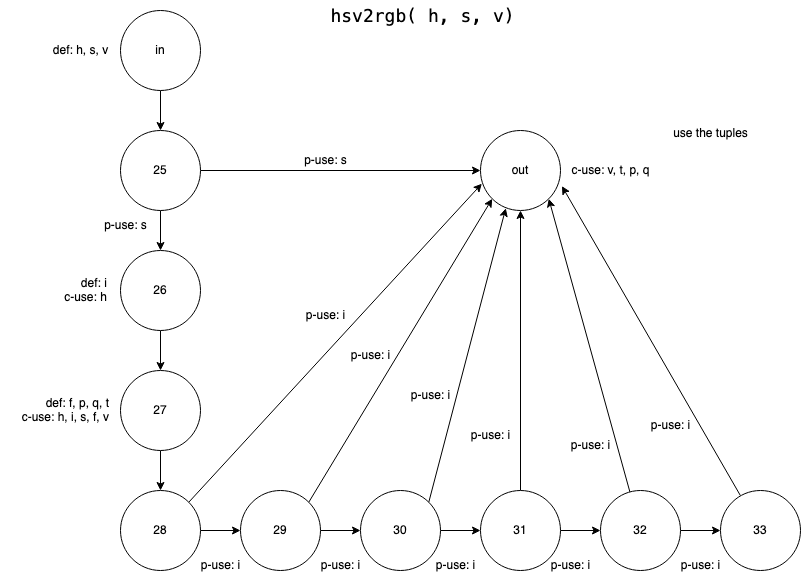

The diagram above was exported from draw.io. Its source (the exported page's mxGraphModel, read from the mxfile embedded in the PNG):
<mxGraphModel dx="441" dy="612" grid="1" gridSize="10" guides="1" tooltips="1" connect="1" arrows="1" fold="1" page="1" pageScale="1" pageWidth="850" pageHeight="1100" math="0" shadow="0">
  <root>
    <mxCell id="0" />
    <mxCell id="1" parent="0" />
    <mxCell id="ZpZYfPyy6-aLlGEGkHzl-13" style="edgeStyle=orthogonalEdgeStyle;rounded=0;orthogonalLoop=1;jettySize=auto;html=1;entryX=0.5;entryY=0;entryDx=0;entryDy=0;" parent="1" source="ZpZYfPyy6-aLlGEGkHzl-1" target="ZpZYfPyy6-aLlGEGkHzl-2" edge="1">
      <mxGeometry relative="1" as="geometry" />
    </mxCell>
    <mxCell id="ZpZYfPyy6-aLlGEGkHzl-1" value="in" style="ellipse;whiteSpace=wrap;html=1;aspect=fixed;" parent="1" vertex="1">
      <mxGeometry x="120" y="40" width="80" height="80" as="geometry" />
    </mxCell>
    <mxCell id="ZpZYfPyy6-aLlGEGkHzl-14" style="edgeStyle=orthogonalEdgeStyle;rounded=0;orthogonalLoop=1;jettySize=auto;html=1;entryX=0.5;entryY=0;entryDx=0;entryDy=0;" parent="1" source="ZpZYfPyy6-aLlGEGkHzl-2" target="ZpZYfPyy6-aLlGEGkHzl-4" edge="1">
      <mxGeometry relative="1" as="geometry" />
    </mxCell>
    <mxCell id="ZpZYfPyy6-aLlGEGkHzl-23" style="edgeStyle=orthogonalEdgeStyle;rounded=0;orthogonalLoop=1;jettySize=auto;html=1;entryX=0;entryY=0.5;entryDx=0;entryDy=0;" parent="1" source="ZpZYfPyy6-aLlGEGkHzl-2" target="ZpZYfPyy6-aLlGEGkHzl-12" edge="1">
      <mxGeometry relative="1" as="geometry" />
    </mxCell>
    <mxCell id="ZpZYfPyy6-aLlGEGkHzl-2" value="25" style="ellipse;whiteSpace=wrap;html=1;aspect=fixed;" parent="1" vertex="1">
      <mxGeometry x="120" y="160" width="80" height="80" as="geometry" />
    </mxCell>
    <mxCell id="ZpZYfPyy6-aLlGEGkHzl-15" style="edgeStyle=orthogonalEdgeStyle;rounded=0;orthogonalLoop=1;jettySize=auto;html=1;entryX=0.5;entryY=0;entryDx=0;entryDy=0;" parent="1" source="ZpZYfPyy6-aLlGEGkHzl-4" target="ZpZYfPyy6-aLlGEGkHzl-5" edge="1">
      <mxGeometry relative="1" as="geometry" />
    </mxCell>
    <mxCell id="ZpZYfPyy6-aLlGEGkHzl-4" value="26" style="ellipse;whiteSpace=wrap;html=1;aspect=fixed;" parent="1" vertex="1">
      <mxGeometry x="120" y="280" width="80" height="80" as="geometry" />
    </mxCell>
    <mxCell id="ZpZYfPyy6-aLlGEGkHzl-16" style="edgeStyle=orthogonalEdgeStyle;rounded=0;orthogonalLoop=1;jettySize=auto;html=1;entryX=0.5;entryY=0;entryDx=0;entryDy=0;" parent="1" source="ZpZYfPyy6-aLlGEGkHzl-5" target="ZpZYfPyy6-aLlGEGkHzl-6" edge="1">
      <mxGeometry relative="1" as="geometry" />
    </mxCell>
    <mxCell id="ZpZYfPyy6-aLlGEGkHzl-5" value="27" style="ellipse;whiteSpace=wrap;html=1;aspect=fixed;" parent="1" vertex="1">
      <mxGeometry x="120" y="400" width="80" height="80" as="geometry" />
    </mxCell>
    <mxCell id="ZpZYfPyy6-aLlGEGkHzl-34" style="edgeStyle=orthogonalEdgeStyle;rounded=0;orthogonalLoop=1;jettySize=auto;html=1;entryX=0;entryY=0.5;entryDx=0;entryDy=0;" parent="1" source="ZpZYfPyy6-aLlGEGkHzl-6" target="ZpZYfPyy6-aLlGEGkHzl-7" edge="1">
      <mxGeometry relative="1" as="geometry" />
    </mxCell>
    <mxCell id="ZpZYfPyy6-aLlGEGkHzl-36" style="rounded=0;orthogonalLoop=1;jettySize=auto;html=1;exitX=1;exitY=0;exitDx=0;exitDy=0;entryX=0.017;entryY=0.665;entryDx=0;entryDy=0;entryPerimeter=0;" parent="1" source="ZpZYfPyy6-aLlGEGkHzl-6" target="ZpZYfPyy6-aLlGEGkHzl-12" edge="1">
      <mxGeometry relative="1" as="geometry">
        <mxPoint x="330" y="390" as="targetPoint" />
      </mxGeometry>
    </mxCell>
    <mxCell id="ZpZYfPyy6-aLlGEGkHzl-6" value="28" style="ellipse;whiteSpace=wrap;html=1;aspect=fixed;" parent="1" vertex="1">
      <mxGeometry x="120" y="520" width="80" height="80" as="geometry" />
    </mxCell>
    <mxCell id="ZpZYfPyy6-aLlGEGkHzl-18" style="edgeStyle=orthogonalEdgeStyle;rounded=0;orthogonalLoop=1;jettySize=auto;html=1;entryX=0;entryY=0.5;entryDx=0;entryDy=0;" parent="1" source="ZpZYfPyy6-aLlGEGkHzl-7" target="ZpZYfPyy6-aLlGEGkHzl-8" edge="1">
      <mxGeometry relative="1" as="geometry" />
    </mxCell>
    <mxCell id="ZpZYfPyy6-aLlGEGkHzl-37" style="edgeStyle=none;rounded=0;orthogonalLoop=1;jettySize=auto;html=1;exitX=1;exitY=0;exitDx=0;exitDy=0;entryX=0;entryY=1;entryDx=0;entryDy=0;" parent="1" source="ZpZYfPyy6-aLlGEGkHzl-7" target="ZpZYfPyy6-aLlGEGkHzl-12" edge="1">
      <mxGeometry relative="1" as="geometry" />
    </mxCell>
    <mxCell id="ZpZYfPyy6-aLlGEGkHzl-7" value="29" style="ellipse;whiteSpace=wrap;html=1;aspect=fixed;" parent="1" vertex="1">
      <mxGeometry x="240" y="520" width="80" height="80" as="geometry" />
    </mxCell>
    <mxCell id="ZpZYfPyy6-aLlGEGkHzl-19" style="edgeStyle=orthogonalEdgeStyle;rounded=0;orthogonalLoop=1;jettySize=auto;html=1;entryX=0;entryY=0.5;entryDx=0;entryDy=0;" parent="1" source="ZpZYfPyy6-aLlGEGkHzl-8" target="ZpZYfPyy6-aLlGEGkHzl-9" edge="1">
      <mxGeometry relative="1" as="geometry" />
    </mxCell>
    <mxCell id="ZpZYfPyy6-aLlGEGkHzl-38" style="edgeStyle=none;rounded=0;orthogonalLoop=1;jettySize=auto;html=1;exitX=1;exitY=0;exitDx=0;exitDy=0;entryX=0.316;entryY=0.972;entryDx=0;entryDy=0;entryPerimeter=0;" parent="1" source="ZpZYfPyy6-aLlGEGkHzl-8" target="ZpZYfPyy6-aLlGEGkHzl-12" edge="1">
      <mxGeometry relative="1" as="geometry" />
    </mxCell>
    <mxCell id="ZpZYfPyy6-aLlGEGkHzl-8" value="30" style="ellipse;whiteSpace=wrap;html=1;aspect=fixed;" parent="1" vertex="1">
      <mxGeometry x="360" y="520" width="80" height="80" as="geometry" />
    </mxCell>
    <mxCell id="ZpZYfPyy6-aLlGEGkHzl-21" style="edgeStyle=orthogonalEdgeStyle;rounded=0;orthogonalLoop=1;jettySize=auto;html=1;entryX=0;entryY=0.5;entryDx=0;entryDy=0;" parent="1" source="ZpZYfPyy6-aLlGEGkHzl-9" target="ZpZYfPyy6-aLlGEGkHzl-10" edge="1">
      <mxGeometry relative="1" as="geometry" />
    </mxCell>
    <mxCell id="ZpZYfPyy6-aLlGEGkHzl-39" style="edgeStyle=none;rounded=0;orthogonalLoop=1;jettySize=auto;html=1;entryX=0.5;entryY=1;entryDx=0;entryDy=0;" parent="1" source="ZpZYfPyy6-aLlGEGkHzl-9" target="ZpZYfPyy6-aLlGEGkHzl-12" edge="1">
      <mxGeometry relative="1" as="geometry" />
    </mxCell>
    <mxCell id="ZpZYfPyy6-aLlGEGkHzl-9" value="31" style="ellipse;whiteSpace=wrap;html=1;aspect=fixed;" parent="1" vertex="1">
      <mxGeometry x="480" y="520" width="80" height="80" as="geometry" />
    </mxCell>
    <mxCell id="ZpZYfPyy6-aLlGEGkHzl-22" style="edgeStyle=orthogonalEdgeStyle;rounded=0;orthogonalLoop=1;jettySize=auto;html=1;entryX=0;entryY=0.5;entryDx=0;entryDy=0;" parent="1" source="ZpZYfPyy6-aLlGEGkHzl-10" target="ZpZYfPyy6-aLlGEGkHzl-11" edge="1">
      <mxGeometry relative="1" as="geometry" />
    </mxCell>
    <mxCell id="ZpZYfPyy6-aLlGEGkHzl-40" style="edgeStyle=none;rounded=0;orthogonalLoop=1;jettySize=auto;html=1;entryX=1;entryY=1;entryDx=0;entryDy=0;" parent="1" source="ZpZYfPyy6-aLlGEGkHzl-10" target="ZpZYfPyy6-aLlGEGkHzl-12" edge="1">
      <mxGeometry relative="1" as="geometry" />
    </mxCell>
    <mxCell id="ZpZYfPyy6-aLlGEGkHzl-10" value="32" style="ellipse;whiteSpace=wrap;html=1;aspect=fixed;" parent="1" vertex="1">
      <mxGeometry x="600" y="520" width="80" height="80" as="geometry" />
    </mxCell>
    <mxCell id="ZpZYfPyy6-aLlGEGkHzl-41" style="edgeStyle=none;rounded=0;orthogonalLoop=1;jettySize=auto;html=1;entryX=1.018;entryY=0.695;entryDx=0;entryDy=0;entryPerimeter=0;" parent="1" source="ZpZYfPyy6-aLlGEGkHzl-11" target="ZpZYfPyy6-aLlGEGkHzl-12" edge="1">
      <mxGeometry relative="1" as="geometry" />
    </mxCell>
    <mxCell id="ZpZYfPyy6-aLlGEGkHzl-11" value="33" style="ellipse;whiteSpace=wrap;html=1;aspect=fixed;" parent="1" vertex="1">
      <mxGeometry x="720" y="520" width="80" height="80" as="geometry" />
    </mxCell>
    <mxCell id="ZpZYfPyy6-aLlGEGkHzl-12" value="out" style="ellipse;whiteSpace=wrap;html=1;aspect=fixed;" parent="1" vertex="1">
      <mxGeometry x="480" y="160" width="80" height="80" as="geometry" />
    </mxCell>
    <mxCell id="ZpZYfPyy6-aLlGEGkHzl-42" value="p-use: s" style="text;html=1;align=center;verticalAlign=middle;resizable=0;points=[];autosize=1;strokeColor=none;fillColor=none;" parent="1" vertex="1">
      <mxGeometry x="290" y="175" width="70" height="30" as="geometry" />
    </mxCell>
    <mxCell id="ZpZYfPyy6-aLlGEGkHzl-43" value="p-use: i" style="text;html=1;align=center;verticalAlign=middle;resizable=0;points=[];autosize=1;strokeColor=none;fillColor=none;" parent="1" vertex="1">
      <mxGeometry x="295" y="330" width="60" height="30" as="geometry" />
    </mxCell>
    <mxCell id="ZpZYfPyy6-aLlGEGkHzl-44" value="p-use: i" style="text;html=1;align=center;verticalAlign=middle;resizable=0;points=[];autosize=1;strokeColor=none;fillColor=none;" parent="1" vertex="1">
      <mxGeometry x="340" y="370" width="60" height="30" as="geometry" />
    </mxCell>
    <mxCell id="ZpZYfPyy6-aLlGEGkHzl-45" value="p-use: i" style="text;html=1;align=center;verticalAlign=middle;resizable=0;points=[];autosize=1;strokeColor=none;fillColor=none;" parent="1" vertex="1">
      <mxGeometry x="400" y="410" width="60" height="30" as="geometry" />
    </mxCell>
    <mxCell id="ZpZYfPyy6-aLlGEGkHzl-46" value="p-use: i" style="text;html=1;align=center;verticalAlign=middle;resizable=0;points=[];autosize=1;strokeColor=none;fillColor=none;" parent="1" vertex="1">
      <mxGeometry x="460" y="450" width="60" height="30" as="geometry" />
    </mxCell>
    <mxCell id="ZpZYfPyy6-aLlGEGkHzl-47" value="p-use: i" style="text;html=1;align=center;verticalAlign=middle;resizable=0;points=[];autosize=1;strokeColor=none;fillColor=none;" parent="1" vertex="1">
      <mxGeometry x="560" y="460" width="60" height="30" as="geometry" />
    </mxCell>
    <mxCell id="ZpZYfPyy6-aLlGEGkHzl-48" value="p-use: i" style="text;html=1;align=center;verticalAlign=middle;resizable=0;points=[];autosize=1;strokeColor=none;fillColor=none;" parent="1" vertex="1">
      <mxGeometry x="640" y="440" width="60" height="30" as="geometry" />
    </mxCell>
    <mxCell id="ZpZYfPyy6-aLlGEGkHzl-49" value="p-use: s" style="text;html=1;align=center;verticalAlign=middle;resizable=0;points=[];autosize=1;strokeColor=none;fillColor=none;" parent="1" vertex="1">
      <mxGeometry x="90" y="240" width="70" height="30" as="geometry" />
    </mxCell>
    <mxCell id="ZpZYfPyy6-aLlGEGkHzl-52" value="p-use: i" style="text;html=1;align=center;verticalAlign=middle;resizable=0;points=[];autosize=1;strokeColor=none;fillColor=none;" parent="1" vertex="1">
      <mxGeometry x="190" y="580" width="60" height="30" as="geometry" />
    </mxCell>
    <mxCell id="ZpZYfPyy6-aLlGEGkHzl-53" value="p-use: i" style="text;html=1;align=center;verticalAlign=middle;resizable=0;points=[];autosize=1;strokeColor=none;fillColor=none;" parent="1" vertex="1">
      <mxGeometry x="310" y="580" width="60" height="30" as="geometry" />
    </mxCell>
    <mxCell id="ZpZYfPyy6-aLlGEGkHzl-54" value="p-use: i" style="text;html=1;align=center;verticalAlign=middle;resizable=0;points=[];autosize=1;strokeColor=none;fillColor=none;" parent="1" vertex="1">
      <mxGeometry x="425" y="580" width="60" height="30" as="geometry" />
    </mxCell>
    <mxCell id="ZpZYfPyy6-aLlGEGkHzl-55" value="p-use: i" style="text;html=1;align=center;verticalAlign=middle;resizable=0;points=[];autosize=1;strokeColor=none;fillColor=none;" parent="1" vertex="1">
      <mxGeometry x="540" y="580" width="60" height="30" as="geometry" />
    </mxCell>
    <mxCell id="ZpZYfPyy6-aLlGEGkHzl-56" value="p-use: i" style="text;html=1;align=center;verticalAlign=middle;resizable=0;points=[];autosize=1;strokeColor=none;fillColor=none;" parent="1" vertex="1">
      <mxGeometry x="670" y="580" width="60" height="30" as="geometry" />
    </mxCell>
    <mxCell id="ZpZYfPyy6-aLlGEGkHzl-57" value="&lt;div align=&quot;right&quot;&gt;def: i&lt;/div&gt;&lt;div align=&quot;right&quot;&gt;c-use: h&lt;br&gt;&lt;/div&gt;" style="text;html=1;align=center;verticalAlign=middle;resizable=0;points=[];autosize=1;strokeColor=none;fillColor=none;" parent="1" vertex="1">
      <mxGeometry x="50" y="300" width="70" height="40" as="geometry" />
    </mxCell>
    <mxCell id="ZpZYfPyy6-aLlGEGkHzl-58" value="&lt;div&gt;def: f, p, q, t&lt;/div&gt;c-use: h, i, s, f, v" style="text;html=1;align=right;verticalAlign=middle;resizable=0;points=[];autosize=1;strokeColor=none;fillColor=none;" parent="1" vertex="1">
      <mxGeometry y="420" width="110" height="40" as="geometry" />
    </mxCell>
    <mxCell id="ZpZYfPyy6-aLlGEGkHzl-59" value="c-use: v, t, p, q" style="text;html=1;align=center;verticalAlign=middle;resizable=0;points=[];autosize=1;strokeColor=none;fillColor=none;" parent="1" vertex="1">
      <mxGeometry x="560" y="185" width="100" height="30" as="geometry" />
    </mxCell>
    <mxCell id="Lbn1tKsmrbRsROuEXoIq-1" value="&lt;span style=&quot;box-sizing: border-box; color: var(--color-prettylights-syntax-entity); font-family: ui-monospace, SFMono-Regular, &amp;quot;SF Mono&amp;quot;, Menlo, Consolas, &amp;quot;Liberation Mono&amp;quot;, monospace; text-align: start; background-color: rgb(255, 255, 255);&quot; class=&quot;pl-en&quot;&gt;&lt;span style=&quot;box-sizing: border-box;&quot; data-hydro-click-hmac=&quot;b33d563098ef1a4967ce1d9701fbda8c6dd174a3f07f78d3d5b4cd0a67697ab2&quot; data-hydro-click=&quot;{&amp;quot;event_type&amp;quot;:&amp;quot;code_navigation.click_on_symbol&amp;quot;,&amp;quot;payload&amp;quot;:{&amp;quot;action&amp;quot;:&amp;quot;click_on_symbol&amp;quot;,&amp;quot;repository_id&amp;quot;:402271708,&amp;quot;ref&amp;quot;:&amp;quot;main&amp;quot;,&amp;quot;language&amp;quot;:&amp;quot;Python&amp;quot;,&amp;quot;backend&amp;quot;:&amp;quot;ALEPH_PRECISE&amp;quot;,&amp;quot;code_nav_context&amp;quot;:&amp;quot;BLOB_VIEW&amp;quot;,&amp;quot;retry_backend&amp;quot;:&amp;quot;&amp;quot;,&amp;quot;cross_repo_results_included&amp;quot;:&amp;quot;CROSS_REPO_NOT_ENABLED&amp;quot;,&amp;quot;in_repo_result_count&amp;quot;:1,&amp;quot;cross_repo_result_count&amp;quot;:0,&amp;quot;originating_url&amp;quot;:&amp;quot;https://github.com/asigdel29/RobotRadar/find-definition?q=hsv2rgb&amp;amp;blob_path=display.py&amp;amp;ref=main&amp;amp;language=Python&amp;amp;row=23&amp;amp;col=4&amp;amp;code_nav_context=BLOB_VIEW&amp;quot;,&amp;quot;user_id&amp;quot;:null}}&quot; class=&quot;pl-token&quot;&gt;&lt;font style=&quot;font-size: 18px;&quot;&gt;hsv2rgb( h, s, v)&lt;br&gt;&lt;/font&gt;&lt;/span&gt;&lt;/span&gt;" style="text;html=1;strokeColor=none;fillColor=none;align=center;verticalAlign=middle;whiteSpace=wrap;rounded=0;" parent="1" vertex="1">
      <mxGeometry x="295" y="30" width="255" height="30" as="geometry" />
    </mxCell>
    <mxCell id="uf8F4DsHD-NjB5Ozt8bJ-1" value="&lt;div&gt;use the tuples&lt;/div&gt;&lt;div&gt;&lt;br&gt;&lt;/div&gt;" style="text;html=1;align=center;verticalAlign=middle;resizable=0;points=[];autosize=1;strokeColor=none;fillColor=none;" parent="1" vertex="1">
      <mxGeometry x="660" y="150" width="100" height="40" as="geometry" />
    </mxCell>
    <mxCell id="K8ylHUIBgOz0Us3DfBqL-1" value="def: h, s, v" style="text;html=1;align=center;verticalAlign=middle;resizable=0;points=[];autosize=1;strokeColor=none;fillColor=none;" parent="1" vertex="1">
      <mxGeometry x="40" y="65" width="80" height="30" as="geometry" />
    </mxCell>
  </root>
</mxGraphModel>